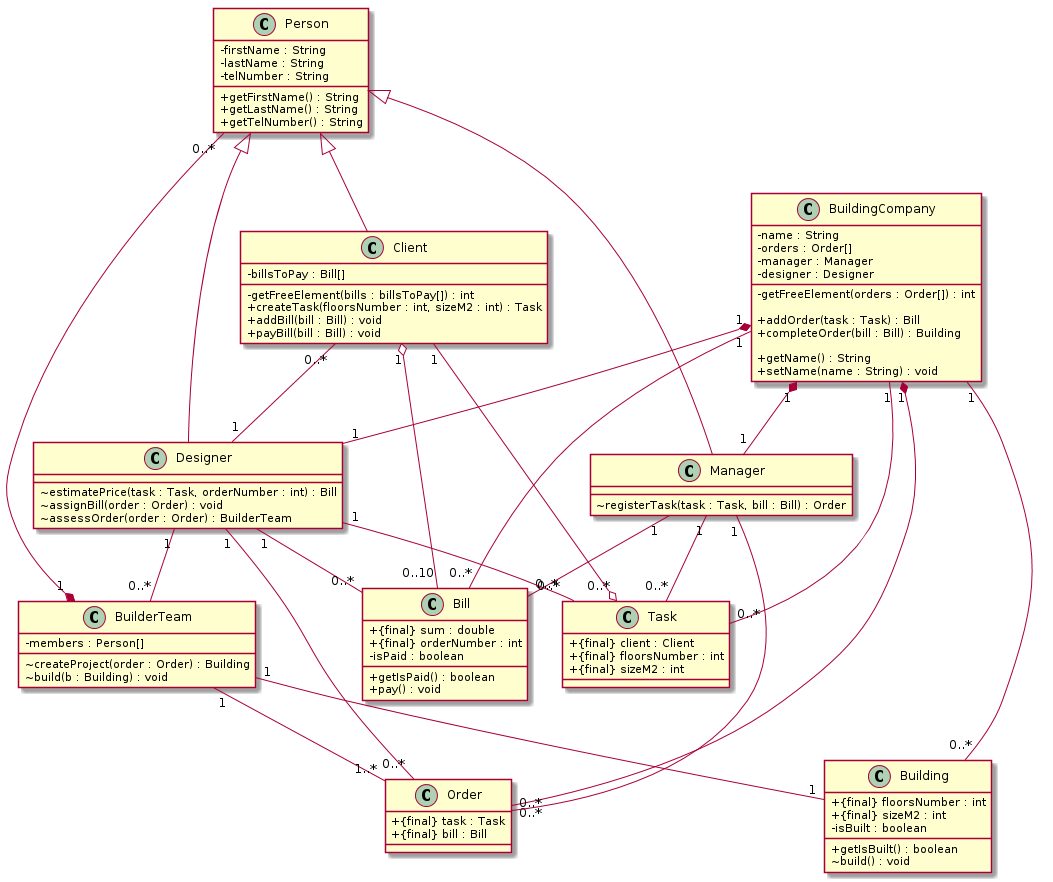

The diagram above was rendered by PlantUML. Its source (embedded in the PNG):
@startuml
skinparam classAttributeIconSize 0

class Person {
  -firstName : String
  -lastName : String
  -telNumber : String

  +getFirstName() : String
  +getLastName() : String
  +getTelNumber() : String
}

class Client {
  -billsToPay : Bill[]

  -getFreeElement(bills : billsToPay[]) : int
  +createTask(floorsNumber : int, sizeM2 : int) : Task
  +addBill(bill : Bill) : void
  +payBill(bill : Bill) : void
}

class Manager {
  ~registerTask(task : Task, bill : Bill) : Order
}

class Designer {
  ~estimatePrice(task : Task, orderNumber : int) : Bill
  ~assignBill(order : Order) : void
  ~assessOrder(order : Order) : BuilderTeam
}

class BuildingCompany {
  -name : String
  -orders : Order[]
  -manager : Manager
  -designer : Designer

  -getFreeElement(orders : Order[]) : int

  +addOrder(task : Task) : Bill
  +completeOrder(bill : Bill) : Building

  +getName() : String
  +setName(name : String) : void
}

class Order {
  +{final} task : Task
  +{final} bill : Bill
}

class BuilderTeam {
  -members : Person[]

  ~createProject(order : Order) : Building
  ~build(b : Building) : void
}

class Task {
  +{final} client : Client
  +{final} floorsNumber : int
  +{final} sizeM2 : int
}

class Building {
  +{final} floorsNumber : int
  +{final} sizeM2 : int
  -isBuilt : boolean

  +getIsBuilt() : boolean
  ~build() : void
}

class Bill {
  +{final} sum : double
  +{final} orderNumber : int
  -isPaid : boolean

  +getIsPaid() : boolean
  +pay() : void
}


Person <|-- Client
Person <|-- Manager
Person <|-- Designer

BuildingCompany "1" *-- "1" Manager
BuildingCompany "1" *-- "1" Designer
BuildingCompany "1" -- "0..*" Building
BuildingCompany "1" -- "0..*" Bill
BuildingCompany "1" -- "0..*" Task
BuildingCompany "1" *-- "0..*" Order

Client "1" --o "0..*" Task
Client "0..*" -- "1" Designer
Client "1" o-- "0..10" Bill

Manager "1" -- "0..*" Order
Manager "1" -- "0..*" Task
Manager "1" -- "0..*" Bill

Designer "1" -- "0..*" Order
Designer "1" -- "0..*" Bill
Designer "1" -- "0..*" Task
Designer "1" -- "0..*" BuilderTeam

BuilderTeam "1" *-- "0..*" Person
BuilderTeam "1" -- "1..*" Order
BuilderTeam "1" -- "1" Building
@enduml